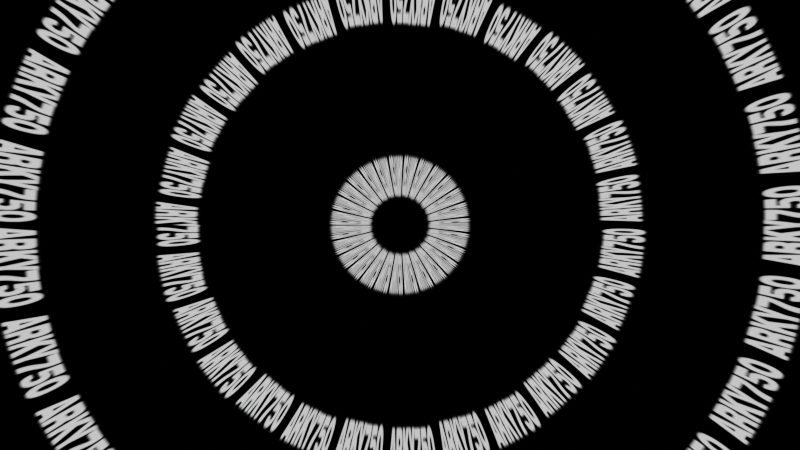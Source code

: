 # Source: ampani.blend  (saved by Blender 4.4.30; exported with 4.5.12 LTS)
import bpy
from mathutils import Matrix  # noqa: F401  (used for matrix-valued properties, if any)

bpy.ops.wm.read_factory_settings(use_empty=True)
scene = bpy.context.scene
scene.name = 'Scene'

# ---- collections
col_lights = bpy.data.collections.new('lights'); scene.collection.children.link(col_lights)
col_collection = bpy.data.collections.new('Collection')  # instanced only; not linked into the scene

# ---- images (referenced by path relative to the original .blend; pixels are not part of the script)
import os
ASSET_DIR = os.environ.get("B2B_ASSET_DIR", "")  # directory of the original .blend (textures are referenced by path, not embedded)
HERE = os.path.dirname(os.path.abspath(__file__))  # packed textures are extracted next to this script under _unpacked/

def load_image(name, relpath, width, height, colorspace="sRGB"):
    """Load a texture the original file referenced (path relative to the .blend, or extracted next to this script)."""
    p = next((c for c in (os.path.join(HERE, relpath), os.path.join(ASSET_DIR, relpath)) if relpath and os.path.exists(c)), "")
    if p:
        img = bpy.data.images.load(p, check_existing=True)
        img.name = name
    else:  # same state as the original file: an image datablock whose file is absent (Cycles renders it pink)
        img = bpy.data.images.new(name, width, height)
        img.source = "FILE"
        img.filepath = "//" + (relpath or name)
    img.colorspace_settings.name = colorspace
    return img
img_seamless_pattern__2__png = load_image('seamless_pattern (2).png', '_unpacked/seamless_pattern__2_.373d3dfa.png', 5120, 4000, 'sRGB')

# ---- world
world_world = bpy.data.worlds.new('World'); scene.world = world_world
world_world.use_nodes = True; world_world.node_tree.nodes.clear()
_N = world_world.node_tree.nodes; _L = world_world.node_tree.links
n0 = _N.new('ShaderNodeOutputWorld'); n0.name = 'World Output'; n0.location = (300, 300)
n1 = _N.new('ShaderNodeBackground'); n1.name = 'Background'; n1.location = (10, 300)
n2 = _N.new('ShaderNodeTexEnvironment'); n2.name = 'Imagen de entorno'; n2.location = (-280, 280)
n2.image = img_seamless_pattern__2__png
n3 = _N.new('ShaderNodeVectorRotate'); n3.name = 'Rotar vector'; n3.location = (-470, 340)
n4 = _N.new('ShaderNodeTexCoord'); n4.name = 'Coordenadas de texturizado'; n4.location = (-660, 400)
_L.new(n1.outputs[0], n0.inputs[0])
_L.new(n2.outputs[0], n1.inputs[0])
_L.new(n3.outputs[0], n2.inputs[0])
_L.new(n4.outputs[4], n3.inputs[0])
n0.is_active_output = True
world_world.color = (0.05088, 0.05088, 0.05088)
world_world.sun_shadow_jitter_overblur = 0.0

# ---- cameras
cam_camera = bpy.data.cameras.new('Camera')
cam_camera.clip_end = 100.0
cam_camera.ortho_scale = 7.314

# ---- lights
light_light_002 = bpy.data.lights.new('Light.002', 'POINT')
light_light_002.color = (1.0, 0.8529, 0.803)
light_light_002.energy = 20.0
light_light_002.shadow_soft_size = 0.1
light_light_003 = bpy.data.lights.new('Light.003', 'POINT')
light_light_003.color = (1.0, 0.8529, 0.803)
light_light_003.energy = 20.0
light_light_003.shadow_soft_size = 0.1
light_light_004 = bpy.data.lights.new('Light.004', 'POINT')
light_light_004.color = (1.0, 0.8529, 0.803)
light_light_004.energy = 20.0
light_light_004.shadow_soft_size = 0.1
light_light_005 = bpy.data.lights.new('Light.005', 'POINT')
light_light_005.color = (1.0, 0.8529, 0.803)
light_light_005.energy = 20.0
light_light_005.shadow_soft_size = 0.1
light_light_006 = bpy.data.lights.new('Light.006', 'POINT')
light_light_006.color = (1.0, 0.8529, 0.803)
light_light_006.energy = 20.0
light_light_006.shadow_soft_size = 0.1
light_light_007 = bpy.data.lights.new('Light.007', 'POINT')
light_light_007.color = (1.0, 0.8529, 0.803)
light_light_007.energy = 20.0
light_light_007.shadow_soft_size = 0.1
light_light_008 = bpy.data.lights.new('Light.008', 'POINT')
light_light_008.color = (1.0, 0.8529, 0.803)
light_light_008.energy = 20.0
light_light_008.shadow_soft_size = 0.1
light_light_009 = bpy.data.lights.new('Light.009', 'POINT')
light_light_009.color = (1.0, 0.8529, 0.803)
light_light_009.energy = 20.0
light_light_009.shadow_soft_size = 0.1
light_light_010 = bpy.data.lights.new('Light.010', 'POINT')
light_light_010.color = (1.0, 0.8337, 0.8588)
light_light_010.energy = 3000.0
light_light_010.shadow_soft_size = 0.1
light_light_011 = bpy.data.lights.new('Light.011', 'POINT')
light_light_011.color = (1.0, 0.8821, 0.9697)
light_light_011.energy = 2000.0
light_light_011.shadow_soft_size = 0.1
light_light_012 = bpy.data.lights.new('Light.012', 'POINT')
light_light_012.energy = 4000.0
light_light_012.shadow_soft_size = 0.1

# ---- objects
ob_eje_maestro = bpy.data.objects.new('Eje_maestro', None)
ob_camera = bpy.data.objects.new('Camera', cam_camera)
ob_collection = bpy.data.objects.new('Collection', None)
ob_light_002 = bpy.data.objects.new('Light.002', light_light_002)
ob_light_003 = bpy.data.objects.new('Light.003', light_light_003)
ob_light_004 = bpy.data.objects.new('Light.004', light_light_004)
ob_light_005 = bpy.data.objects.new('Light.005', light_light_005)
ob_light_006 = bpy.data.objects.new('Light.006', light_light_006)
ob_light_007 = bpy.data.objects.new('Light.007', light_light_007)
ob_light_008 = bpy.data.objects.new('Light.008', light_light_008)
ob_light_009 = bpy.data.objects.new('Light.009', light_light_009)
ob_light_010 = bpy.data.objects.new('Light.010', light_light_010)
ob_light_011 = bpy.data.objects.new('Light.011', light_light_011)
ob_light_012 = bpy.data.objects.new('Light.012', light_light_012)

# ---- transforms, parenting, visibility, modifiers, constraints
ob_eje_maestro.location = (0.0, 0.0, 0.0)
ob_eje_maestro.rotation_euler = (0.0, -0.0, -0.1607)
ob_camera.location = (17.39, 19.38, 14.83)
ob_camera.rotation_euler = (1.109, 0.03871, 2.38)
ob_camera.scale = (1.0, 1.0, 1.0)
ob_camera.lock_rotations_4d = False
ob_camera.empty_display_type = 'ARROWS'
ob_camera.color = (0.0, 0.0, 0.0, 0.0)
ob_camera.display_type = 'WIRE'
ob_camera.lineart.crease_threshold = 0.0
ob_collection.parent = ob_eje_maestro
ob_collection.matrix_parent_inverse = Matrix(((0.9871, -0.1601, 0.0, -0.0), (0.1601, 0.9871, -0.0, 0.0), (0.0, -0.0, 1.0, -0.0), (-0.0, 0.0, -0.0, 1.0)))
ob_collection.location = (-0.005628, 1.445, 2.781)
ob_collection.rotation_euler = (7.056, -1.089e-07, -3.142)
ob_collection.scale = (6.5, 6.5, 6.5)
ob_collection.instance_type = 'COLLECTION'
ob_light_002.location = (4.943, -8.252, 6.598)
ob_light_002.rotation_euler = (0.6503, 0.05522, 1.866)
ob_light_002.lock_rotations_4d = False
ob_light_002.empty_display_type = 'ARROWS'
ob_light_002.color = (0.0, 0.0, 0.0, 0.0)
ob_light_002.lineart.crease_threshold = 0.0
ob_light_003.location = (5.201, 9.184, 6.598)
ob_light_003.rotation_euler = (0.6503, 0.05522, 1.866)
ob_light_003.lock_rotations_4d = False
ob_light_003.empty_display_type = 'ARROWS'
ob_light_003.color = (0.0, 0.0, 0.0, 0.0)
ob_light_003.lineart.crease_threshold = 0.0
ob_light_004.location = (-4.806, -8.613, 6.598)
ob_light_004.rotation_euler = (0.6503, 0.05522, 1.866)
ob_light_004.lock_rotations_4d = False
ob_light_004.empty_display_type = 'ARROWS'
ob_light_004.color = (0.0, 0.0, 0.0, 0.0)
ob_light_004.lineart.crease_threshold = 0.0
ob_light_005.location = (-5.116, 9.184, 6.598)
ob_light_005.rotation_euler = (0.6503, 0.05522, 1.866)
ob_light_005.lock_rotations_4d = False
ob_light_005.empty_display_type = 'ARROWS'
ob_light_005.color = (0.0, 0.0, 0.0, 0.0)
ob_light_005.lineart.crease_threshold = 0.0
ob_light_006.location = (-5.116, 9.184, -0.3128)
ob_light_006.rotation_euler = (0.6503, 0.05522, 1.866)
ob_light_006.lock_rotations_4d = False
ob_light_006.empty_display_type = 'ARROWS'
ob_light_006.color = (0.0, 0.0, 0.0, 0.0)
ob_light_006.lineart.crease_threshold = 0.0
ob_light_007.location = (-4.806, -8.613, -0.3128)
ob_light_007.rotation_euler = (0.6503, 0.05522, 1.866)
ob_light_007.lock_rotations_4d = False
ob_light_007.empty_display_type = 'ARROWS'
ob_light_007.color = (0.0, 0.0, 0.0, 0.0)
ob_light_007.lineart.crease_threshold = 0.0
ob_light_008.location = (5.201, 9.184, -0.3128)
ob_light_008.rotation_euler = (0.6503, 0.05522, 1.866)
ob_light_008.lock_rotations_4d = False
ob_light_008.empty_display_type = 'ARROWS'
ob_light_008.color = (0.0, 0.0, 0.0, 0.0)
ob_light_008.lineart.crease_threshold = 0.0
ob_light_009.location = (4.943, -8.252, -0.3128)
ob_light_009.rotation_euler = (0.6503, 0.05522, 1.866)
ob_light_009.lock_rotations_4d = False
ob_light_009.empty_display_type = 'ARROWS'
ob_light_009.color = (0.0, 0.0, 0.0, 0.0)
ob_light_009.lineart.crease_threshold = 0.0
ob_light_010.location = (13.35, -2.478, 9.56)
ob_light_010.rotation_euler = (0.6503, 0.05522, 1.866)
ob_light_010.lock_rotations_4d = False
ob_light_010.empty_display_type = 'ARROWS'
ob_light_010.color = (0.0, 0.0, 0.0, 0.0)
ob_light_010.lineart.crease_threshold = 0.0
ob_light_011.location = (1.488, 25.97, 12.92)
ob_light_011.rotation_euler = (0.6503, 0.05522, 1.866)
ob_light_011.lock_rotations_4d = False
ob_light_011.empty_display_type = 'ARROWS'
ob_light_011.color = (0.0, 0.0, 0.0, 0.0)
ob_light_011.lineart.crease_threshold = 0.0
ob_light_012.location = (-1.137, -0.6573, 25.64)
ob_light_012.rotation_euler = (0.6503, 0.05522, 1.866)
ob_light_012.lock_rotations_4d = False
ob_light_012.empty_display_type = 'ARROWS'
ob_light_012.color = (0.0, 0.0, 0.0, 0.0)
ob_light_012.lineart.crease_threshold = 0.0
ob_collection.instance_collection = col_collection

# ---- collection membership
scene.collection.objects.link(ob_eje_maestro)
scene.collection.objects.link(ob_camera)
scene.collection.objects.link(ob_collection)
col_lights.objects.link(ob_light_002)
col_lights.objects.link(ob_light_003)
col_lights.objects.link(ob_light_004)
col_lights.objects.link(ob_light_005)
col_lights.objects.link(ob_light_006)
col_lights.objects.link(ob_light_007)
col_lights.objects.link(ob_light_008)
col_lights.objects.link(ob_light_009)
col_lights.objects.link(ob_light_010)
col_lights.objects.link(ob_light_011)
col_lights.objects.link(ob_light_012)

# ---- scene / render settings (as saved in the file)
scene.camera = ob_camera
scene.frame_start = 1; scene.frame_end = 50; scene.frame_set(1)
scene.render.engine = 'CYCLES'
scene.render.use_simplify = True
scene.render.simplify_child_particles = 0.5
scene.render.simplify_child_particles_render = 0.5
scene.cycles.samples = 100
bpy.context.view_layer.update()

